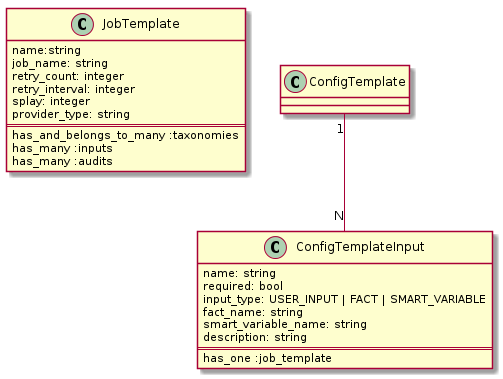

The diagram above was rendered by PlantUML. Its source (embedded in the PNG):
@startuml


class JobTemplate {
  name:string
  job_name: string
  retry_count: integer
  retry_interval: integer
  splay: integer
  provider_type: string
  ==
  has_and_belongs_to_many :taxonomies
  has_many :inputs
  has_many :audits
}

class ConfigTemplateInput {
  name: string
  required: bool
  input_type: USER_INPUT | FACT | SMART_VARIABLE
  fact_name: string
  smart_variable_name: string
  description: string
  ==
  has_one :job_template
}

ConfigTemplate "1" -- "N" ConfigTemplateInput
 skinparam backgroundColor transparent

@enduml